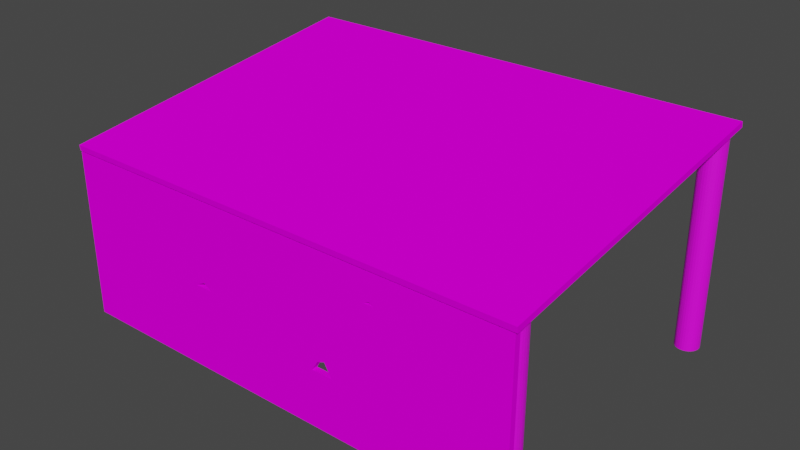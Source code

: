 # Source: tent.blend  (saved by Blender 3.5.10; exported with 4.5.12 LTS)
import bpy
from mathutils import Matrix  # noqa: F401  (used for matrix-valued properties, if any)

bpy.ops.wm.read_factory_settings(use_empty=True)
scene = bpy.context.scene
scene.name = 'Scene'

# ---- collections
col_collection = bpy.data.collections.new('Collection'); scene.collection.children.link(col_collection)

# ---- images (referenced by path relative to the original .blend; pixels are not part of the script)
import os
ASSET_DIR = os.environ.get("B2B_ASSET_DIR", "")  # directory of the original .blend (textures are referenced by path, not embedded)
HERE = os.path.dirname(os.path.abspath(__file__))  # packed textures are extracted next to this script under _unpacked/

def load_image(name, relpath, width, height, colorspace="sRGB"):
    """Load a texture the original file referenced (path relative to the .blend, or extracted next to this script)."""
    p = next((c for c in (os.path.join(HERE, relpath), os.path.join(ASSET_DIR, relpath)) if relpath and os.path.exists(c)), "")
    if p:
        img = bpy.data.images.load(p, check_existing=True)
        img.name = name
    else:  # same state as the original file: an image datablock whose file is absent (Cycles renders it pink)
        img = bpy.data.images.new(name, width, height)
        img.source = "FILE"
        img.filepath = "//" + (relpath or name)
    img.colorspace_settings.name = colorspace
    return img
img_tent_log_texture_jpg = load_image('tent_log_texture.jpg', 'tent_log_texture.jpg', 1024, 1024, 'sRGB')
img_tent_wall_texture_jpg = load_image('tent_wall_texture.jpg', 'tent_wall_texture.jpg', 1024, 1024, 'sRGB')
img_roof_tent_texture_jpg = load_image('roof_tent_texture.jpg', 'roof_tent_texture.jpg', 1024, 1024, 'sRGB')

# ---- materials (node trees are filled in below, after node groups)
mat_material_003 = bpy.data.materials.new('Material.003')
mat_material_003.use_transparent_shadow = False
mat_material_001 = bpy.data.materials.new('Material.001')
mat_material_001.use_transparent_shadow = False
mat_material_002 = bpy.data.materials.new('Material.002')
mat_material_002.use_transparent_shadow = False

# ---- material node trees
mat_material_003.use_nodes = True; mat_material_003.node_tree.nodes.clear()
_N = mat_material_003.node_tree.nodes; _L = mat_material_003.node_tree.links
n0 = _N.new('ShaderNodeBsdfPrincipled'); n0.name = 'Principled BSDF'; n0.location = (10, 300)
n0.distribution = 'GGX'
n0.subsurface_method = 'RANDOM_WALK_SKIN'
n0.inputs[3].default_value = 1.45
n0.inputs[27].default_value = (0.0, 0.0, 0.0, 1.0)
n0.inputs[28].default_value = 1.0
n1 = _N.new('ShaderNodeOutputMaterial'); n1.name = 'Material Output'; n1.location = (300, 300)
n2 = _N.new('ShaderNodeTexImage'); n2.name = 'Image Texture'; n2.location = (-324, 221)
n2.image = img_tent_log_texture_jpg
_L.new(n0.outputs[0], n1.inputs[0])
_L.new(n2.outputs[0], n0.inputs[0])
n1.is_active_output = True
mat_material_001.use_nodes = True; mat_material_001.node_tree.nodes.clear()
_N = mat_material_001.node_tree.nodes; _L = mat_material_001.node_tree.links
n0 = _N.new('ShaderNodeBsdfPrincipled'); n0.name = 'Principled BSDF'; n0.location = (10, 300)
n0.distribution = 'GGX'
n0.subsurface_method = 'RANDOM_WALK_SKIN'
n0.inputs[2].default_value = 1.0
n0.inputs[3].default_value = 1.45
n0.inputs[13].default_value = 0.0
n0.inputs[27].default_value = (0.0, 0.0, 0.0, 1.0)
n0.inputs[28].default_value = 1.0
n1 = _N.new('ShaderNodeOutputMaterial'); n1.name = 'Material Output'; n1.location = (300, 300)
n2 = _N.new('ShaderNodeTexImage'); n2.name = 'Image Texture'; n2.location = (-317, 210)
n2.image = img_tent_wall_texture_jpg
_L.new(n0.outputs[0], n1.inputs[0])
_L.new(n2.outputs[0], n0.inputs[0])
n1.is_active_output = True
mat_material_002.use_nodes = True; mat_material_002.node_tree.nodes.clear()
_N = mat_material_002.node_tree.nodes; _L = mat_material_002.node_tree.links
n0 = _N.new('ShaderNodeBsdfPrincipled'); n0.name = 'Principled BSDF'; n0.location = (10, 300)
n0.distribution = 'GGX'
n0.subsurface_method = 'RANDOM_WALK_SKIN'
n0.inputs[2].default_value = 1.0
n0.inputs[3].default_value = 1.45
n0.inputs[13].default_value = 0.0
n0.inputs[27].default_value = (0.0, 0.0, 0.0, 1.0)
n0.inputs[28].default_value = 1.0
n1 = _N.new('ShaderNodeOutputMaterial'); n1.name = 'Material Output'; n1.location = (300, 300)
n2 = _N.new('ShaderNodeTexImage'); n2.name = 'Image Texture'; n2.location = (-321, 208)
n2.image = img_roof_tent_texture_jpg
_L.new(n0.outputs[0], n1.inputs[0])
_L.new(n2.outputs[0], n0.inputs[0])
n1.is_active_output = True

# ---- world
world_world = bpy.data.worlds.new('World'); scene.world = world_world
world_world.use_nodes = True; world_world.node_tree.nodes.clear()
_N = world_world.node_tree.nodes; _L = world_world.node_tree.links
n0 = _N.new('ShaderNodeOutputWorld'); n0.name = 'World Output'; n0.location = (300, 300)
n1 = _N.new('ShaderNodeBackground'); n1.name = 'Background'; n1.location = (10, 300)
n1.inputs[0].default_value = (0.05088, 0.05088, 0.05088, 1.0)
_L.new(n1.outputs[0], n0.inputs[0])
n0.is_active_output = True
world_world.color = (0.05088, 0.05088, 0.05088)
world_world.use_sun_shadow = False
world_world.sun_shadow_jitter_overblur = 0.0

# ---- meshes
me_cylinder = bpy.data.meshes.new('Cylinder')
me_cylinder.from_pydata([(18.69, 13.7, 0.001991), (18.69, 13.7, 2.412), (18.49, 13.68, 0.001991), (18.49, 13.68, 2.412), (18.31, 13.63, 0.001991), (18.31, 13.63, 2.412), (18.13, 13.53, 0.001991), (18.13, 13.53, 2.412), (17.98, 13.41, 0.001991), (17.98, 13.41, 2.412), (17.86, 13.26, 0.001991), (17.86, 13.26, 2.412), (17.77, 13.09, 0.001991), (17.77, 13.09, 2.412), (17.71, 12.9, 0.001991), (17.71, 12.9, 2.412), (17.69, 12.7, 0.001991), (17.69, 12.7, 2.412), (17.71, 12.51, 0.001991), (17.71, 12.51, 2.412), (17.77, 12.32, 0.001991), (17.77, 12.32, 2.412), (17.86, 12.15, 0.001991), (17.86, 12.15, 2.412), (17.98, 12.0, 0.001991), (17.98, 12.0, 2.412), (18.13, 11.87, 0.001991), (18.13, 11.87, 2.412), (18.31, 11.78, 0.001991), (18.31, 11.78, 2.412), (18.49, 11.72, 0.001991), (18.49, 11.72, 2.412), (18.69, 11.7, 0.001991), (18.69, 11.7, 2.412), (18.88, 11.72, 0.001991), (18.88, 11.72, 2.412), (19.07, 11.78, 0.001991), (19.07, 11.78, 2.412), (19.24, 11.87, 0.001991), (19.24, 11.87, 2.412), (19.4, 12.0, 0.001991), (19.4, 12.0, 2.412), (19.52, 12.15, 0.001991), (19.52, 12.15, 2.412), (19.61, 12.32, 0.001991), (19.61, 12.32, 2.412), (19.67, 12.51, 0.001991), (19.67, 12.51, 2.412), (19.69, 12.7, 0.001991), (19.69, 12.7, 2.412), (19.67, 12.9, 0.001991), (19.67, 12.9, 2.412), (19.61, 13.09, 0.001991), (19.61, 13.09, 2.412), (19.52, 13.26, 0.001991), (19.52, 13.26, 2.412), (19.4, 13.41, 0.001991), (19.4, 13.41, 2.412), (19.24, 13.53, 0.001991), (19.24, 13.53, 2.412), (19.07, 13.63, 0.001991), (19.07, 13.63, 2.412), (18.88, 13.68, 0.001991), (18.88, 13.68, 2.412), (-18.69, 13.7, 0.001991), (-18.69, 13.7, 2.412), (-18.49, 13.68, 0.001991), (-18.49, 13.68, 2.412), (-18.31, 13.63, 0.001991), (-18.31, 13.63, 2.412), (-18.13, 13.53, 0.001991), (-18.13, 13.53, 2.412), (-17.98, 13.41, 0.001991), (-17.98, 13.41, 2.412), (-17.86, 13.26, 0.001991), (-17.86, 13.26, 2.412), (-17.77, 13.09, 0.001991), (-17.77, 13.09, 2.412), (-17.71, 12.9, 0.001991), (-17.71, 12.9, 2.412), (-17.69, 12.7, 0.001991), (-17.69, 12.7, 2.412), (-17.71, 12.51, 0.001991), (-17.71, 12.51, 2.412), (-17.77, 12.32, 0.001991), (-17.77, 12.32, 2.412), (-17.86, 12.15, 0.001991), (-17.86, 12.15, 2.412), (-17.98, 12.0, 0.001991), (-17.98, 12.0, 2.412), (-18.13, 11.87, 0.001991), (-18.13, 11.87, 2.412), (-18.31, 11.78, 0.001991), (-18.31, 11.78, 2.412), (-18.49, 11.72, 0.001991), (-18.49, 11.72, 2.412), (-18.69, 11.7, 0.001991), (-18.69, 11.7, 2.412), (-18.88, 11.72, 0.001991), (-18.88, 11.72, 2.412), (-19.07, 11.78, 0.001991), (-19.07, 11.78, 2.412), (-19.24, 11.87, 0.001991), (-19.24, 11.87, 2.412), (-19.4, 12.0, 0.001991), (-19.4, 12.0, 2.412), (-19.52, 12.15, 0.001991), (-19.52, 12.15, 2.412), (-19.61, 12.32, 0.001991), (-19.61, 12.32, 2.412), (-19.67, 12.51, 0.001991), (-19.67, 12.51, 2.412), (-19.69, 12.7, 0.001991), (-19.69, 12.7, 2.412), (-19.67, 12.9, 0.001991), (-19.67, 12.9, 2.412), (-19.61, 13.09, 0.001991), (-19.61, 13.09, 2.412), (-19.52, 13.26, 0.001991), (-19.52, 13.26, 2.412), (-19.4, 13.41, 0.001991), (-19.4, 13.41, 2.412), (-19.24, 13.53, 0.001991), (-19.24, 13.53, 2.412), (-19.07, 13.63, 0.001991), (-19.07, 13.63, 2.412), (-18.88, 13.68, 0.001991), (-18.88, 13.68, 2.412)], [], [(0, 2, 3, 1), (2, 4, 5, 3), (4, 6, 7, 5), (6, 8, 9, 7), (8, 10, 11, 9), (10, 12, 13, 11), (12, 14, 15, 13), (14, 16, 17, 15), (16, 18, 19, 17), (18, 20, 21, 19), (20, 22, 23, 21), (22, 24, 25, 23), (24, 26, 27, 25), (26, 28, 29, 27), (28, 30, 31, 29), (30, 32, 33, 31), (32, 34, 35, 33), (34, 36, 37, 35), (36, 38, 39, 37), (38, 40, 41, 39), (40, 42, 43, 41), (42, 44, 45, 43), (44, 46, 47, 45), (46, 48, 49, 47), (48, 50, 51, 49), (50, 52, 53, 51), (52, 54, 55, 53), (54, 56, 57, 55), (56, 58, 59, 57), (58, 60, 61, 59), (3, 5, 7, 9, 11, 13, 15, 17, 19, 21, 23, 25, 27, 29, 31, 33, 1), (60, 62, 63, 61), (62, 0, 1, 63), (0, 62, 60, 58, 56, 54, 52, 50, 48, 46, 44, 42, 40, 38, 36, 34, 32), (1, 33, 35, 37, 39, 41, 43, 45, 47, 49, 51, 53, 55, 57, 59, 61, 63), (32, 30, 28, 26, 24, 22, 20, 18, 16, 14, 12, 10, 8, 6, 4, 2, 0), (64, 65, 67, 66), (66, 67, 69, 68), (68, 69, 71, 70), (70, 71, 73, 72), (72, 73, 75, 74), (74, 75, 77, 76), (76, 77, 79, 78), (78, 79, 81, 80), (80, 81, 83, 82), (82, 83, 85, 84), (84, 85, 87, 86), (86, 87, 89, 88), (88, 89, 91, 90), (90, 91, 93, 92), (92, 93, 95, 94), (94, 95, 97, 96), (96, 97, 99, 98), (98, 99, 101, 100), (100, 101, 103, 102), (102, 103, 105, 104), (104, 105, 107, 106), (106, 107, 109, 108), (108, 109, 111, 110), (110, 111, 113, 112), (112, 113, 115, 114), (114, 115, 117, 116), (116, 117, 119, 118), (118, 119, 121, 120), (120, 121, 123, 122), (122, 123, 125, 124), (67, 65, 97, 95, 93, 91, 89, 87, 85, 83, 81, 79, 77, 75, 73, 71, 69), (124, 125, 127, 126), (126, 127, 65, 64), (64, 96, 98, 100, 102, 104, 106, 108, 110, 112, 114, 116, 118, 120, 122, 124, 126), (65, 127, 125, 123, 121, 119, 117, 115, 113, 111, 109, 107, 105, 103, 101, 99, 97), (96, 64, 66, 68, 70, 72, 74, 76, 78, 80, 82, 84, 86, 88, 90, 92, 94)])
_uv = me_cylinder.uv_layers.new(name='UVMap')
_uv.uv.foreach_set('vector', [0.02182, 0.2265, 0.02182, 0.1874, 0.9239, 0.1874, 0.9239, 0.2265, 0.02182, 0.1874, 0.02182, 0.1491, 0.9239, 0.1491, 0.9239, 0.1874, 0.02182, 0.1491, 0.02182, 0.113, 0.9239, 0.113, 0.9239, 0.1491, 0.02182, 0.113, 0.02182, 0.08054, 0.9239, 0.08054, 0.9239, 0.113, 0.02182, 0.08054, 0.02182, 0.05292, 0.9239, 0.05292, 0.9239, 0.08054, 0.02182, 0.9715, 0.02182, 0.939, 0.9239, 0.939, 0.9239, 0.9715, 0.02182, 0.939, 0.02182, 0.903, 0.9239, 0.903, 0.9239, 0.939, 0.02182, 0.903, 0.02182, 0.8646, 0.9239, 0.8646, 0.9239, 0.903, 0.02182, 0.8646, 0.02182, 0.8256, 0.9239, 0.8256, 0.9239, 0.8646, 0.02182, 0.8256, 0.02182, 0.7873, 0.9239, 0.7873, 0.9239, 0.8256, 0.02182, 0.7873, 0.02182, 0.7512, 0.9239, 0.7512, 0.9239, 0.7873, 0.02182, 0.7512, 0.02182, 0.7187, 0.9239, 0.7187, 0.9239, 0.7512, 0.02182, 0.7187, 0.02182, 0.6911, 0.9239, 0.6911, 0.9239, 0.7187, 0.7691, 0.4801, 0.7875, 0.4801, 0.7875, 0.9603, 0.7691, 0.9603, 0.7875, 0.4801, 0.8092, 0.4801, 0.8092, 0.9603, 0.7875, 0.9603, 0.8092, 0.4801, 0.8332, 0.4801, 0.8332, 0.9603, 0.8092, 0.9603, 0.02182, 0.4107, 0.02182, 0.3724, 0.9239, 0.3724, 0.9239, 0.4107, 0.02182, 0.3724, 0.02182, 0.3333, 0.9239, 0.3333, 0.9239, 0.3724, 0.02182, 0.3333, 0.02182, 0.295, 0.9239, 0.295, 0.9239, 0.3333, 0.02182, 0.295, 0.02182, 0.2589, 0.9239, 0.2589, 0.9239, 0.295, 0.02182, 0.2589, 0.02182, 0.2265, 0.9239, 0.2265, 0.9239, 0.2589, 0.02182, 0.6911, 0.02182, 0.6635, 0.9239, 0.6635, 0.9239, 0.6911, 0.02182, 0.6635, 0.02182, 0.631, 0.9239, 0.631, 0.9239, 0.6635, 0.02182, 0.631, 0.02182, 0.5949, 0.9239, 0.5949, 0.9239, 0.631, 0.02182, 0.5949, 0.02182, 0.5566, 0.9239, 0.5566, 0.9239, 0.5949, 0.02182, 0.5566, 0.02182, 0.5176, 0.9239, 0.5176, 0.9239, 0.5566, 0.02182, 0.5176, 0.02182, 0.4793, 0.9239, 0.4793, 0.9239, 0.5176, 0.02182, 0.4793, 0.02182, 0.4432, 0.9239, 0.4432, 0.9239, 0.4793, 0.02182, 0.4432, 0.02182, 0.4107, 0.9239, 0.4107, 0.9239, 0.4432, 0.6979, 0.4801, 0.7195, 0.4801, 0.7195, 0.9603, 0.6979, 0.9603, 0.5392, 0.8748, 0.5143, 0.8634, 0.4914, 0.845, 0.4712, 0.8203, 0.4547, 0.7901, 0.4425, 0.7556, 0.4349, 0.7182, 0.4323, 0.6794, 0.4349, 0.6405, 0.4425, 0.6031, 0.4547, 0.5687, 0.4712, 0.5385, 0.4914, 0.5137, 0.5143, 0.4953, 0.5392, 0.484, 0.5651, 0.4801, 0.5651, 0.8786, 0.7195, 0.4801, 0.7436, 0.4801, 0.7436, 0.9603, 0.7195, 0.9603, 0.7436, 0.4801, 0.7691, 0.4801, 0.7691, 0.9603, 0.7436, 0.9603, 0.6979, 0.8786, 0.672, 0.8748, 0.6471, 0.8634, 0.6241, 0.845, 0.604, 0.8203, 0.5875, 0.7901, 0.5752, 0.7556, 0.5677, 0.7182, 0.5651, 0.6794, 0.5677, 0.6405, 0.5752, 0.6031, 0.5875, 0.5687, 0.604, 0.5385, 0.6241, 0.5137, 0.6471, 0.4953, 0.672, 0.484, 0.6979, 0.4801, 0.2996, 0.4801, 0.2996, 0.8786, 0.2737, 0.8748, 0.2488, 0.8634, 0.2258, 0.845, 0.2057, 0.8203, 0.1892, 0.7901, 0.1769, 0.7556, 0.1693, 0.7182, 0.1668, 0.6794, 0.1693, 0.6405, 0.1769, 0.6031, 0.1892, 0.5687, 0.2057, 0.5385, 0.2258, 0.5137, 0.2488, 0.4953, 0.2737, 0.484, 0.4323, 0.8786, 0.4064, 0.8748, 0.3815, 0.8634, 0.3586, 0.845, 0.3385, 0.8203, 0.3219, 0.7901, 0.3097, 0.7556, 0.3021, 0.7182, 0.2996, 0.6794, 0.3021, 0.6405, 0.3097, 0.6031, 0.3219, 0.5687, 0.3385, 0.5385, 0.3586, 0.5137, 0.3815, 0.4953, 0.4064, 0.484, 0.4323, 0.4801, 0.02182, 0.2265, 0.9239, 0.2265, 0.9239, 0.1874, 0.02182, 0.1874, 0.02182, 0.1874, 0.9239, 0.1874, 0.9239, 0.1491, 0.02182, 0.1491, 0.02182, 0.1491, 0.9239, 0.1491, 0.9239, 0.113, 0.02182, 0.113, 0.02182, 0.113, 0.9239, 0.113, 0.9239, 0.08054, 0.02182, 0.08054, 0.02182, 0.08054, 0.9239, 0.08054, 0.9239, 0.05292, 0.02182, 0.05292, 0.02182, 0.9715, 0.9239, 0.9715, 0.9239, 0.939, 0.02182, 0.939, 0.02182, 0.939, 0.9239, 0.939, 0.9239, 0.903, 0.02182, 0.903, 0.02182, 0.903, 0.9239, 0.903, 0.9239, 0.8646, 0.02182, 0.8646, 0.02182, 0.8646, 0.9239, 0.8646, 0.9239, 0.8256, 0.02182, 0.8256, 0.02182, 0.8256, 0.9239, 0.8256, 0.9239, 0.7873, 0.02182, 0.7873, 0.02182, 0.7873, 0.9239, 0.7873, 0.9239, 0.7512, 0.02182, 0.7512, 0.02182, 0.7512, 0.9239, 0.7512, 0.9239, 0.7187, 0.02182, 0.7187, 0.02182, 0.7187, 0.9239, 0.7187, 0.9239, 0.6911, 0.02182, 0.6911, 0.7691, 0.4801, 0.7691, 0.9603, 0.7875, 0.9603, 0.7875, 0.4801, 0.7875, 0.4801, 0.7875, 0.9603, 0.8092, 0.9603, 0.8092, 0.4801, 0.8092, 0.4801, 0.8092, 0.9603, 0.8332, 0.9603, 0.8332, 0.4801, 0.02182, 0.4107, 0.9239, 0.4107, 0.9239, 0.3724, 0.02182, 0.3724, 0.02182, 0.3724, 0.9239, 0.3724, 0.9239, 0.3333, 0.02182, 0.3333, 0.02182, 0.3333, 0.9239, 0.3333, 0.9239, 0.295, 0.02182, 0.295, 0.02182, 0.295, 0.9239, 0.295, 0.9239, 0.2589, 0.02182, 0.2589, 0.02182, 0.2589, 0.9239, 0.2589, 0.9239, 0.2265, 0.02182, 0.2265, 0.02182, 0.6911, 0.9239, 0.6911, 0.9239, 0.6635, 0.02182, 0.6635, 0.02182, 0.6635, 0.9239, 0.6635, 0.9239, 0.631, 0.02182, 0.631, 0.02182, 0.631, 0.9239, 0.631, 0.9239, 0.5949, 0.02182, 0.5949, 0.02182, 0.5949, 0.9239, 0.5949, 0.9239, 0.5566, 0.02182, 0.5566, 0.02182, 0.5566, 0.9239, 0.5566, 0.9239, 0.5176, 0.02182, 0.5176, 0.02182, 0.5176, 0.9239, 0.5176, 0.9239, 0.4793, 0.02182, 0.4793, 0.02182, 0.4793, 0.9239, 0.4793, 0.9239, 0.4432, 0.02182, 0.4432, 0.02182, 0.4432, 0.9239, 0.4432, 0.9239, 0.4107, 0.02182, 0.4107, 0.6979, 0.4801, 0.6979, 0.9603, 0.7195, 0.9603, 0.7195, 0.4801, 0.5392, 0.8748, 0.5651, 0.8786, 0.5651, 0.4801, 0.5392, 0.484, 0.5143, 0.4953, 0.4914, 0.5137, 0.4712, 0.5385, 0.4547, 0.5687, 0.4425, 0.6031, 0.4349, 0.6405, 0.4323, 0.6794, 0.4349, 0.7182, 0.4425, 0.7556, 0.4547, 0.7901, 0.4712, 0.8203, 0.4914, 0.845, 0.5143, 0.8634, 0.7195, 0.4801, 0.7195, 0.9603, 0.7436, 0.9603, 0.7436, 0.4801, 0.7436, 0.4801, 0.7436, 0.9603, 0.7691, 0.9603, 0.7691, 0.4801, 0.6979, 0.8786, 0.6979, 0.4801, 0.672, 0.484, 0.6471, 0.4953, 0.6241, 0.5137, 0.604, 0.5385, 0.5875, 0.5687, 0.5752, 0.6031, 0.5677, 0.6405, 0.5651, 0.6794, 0.5677, 0.7182, 0.5752, 0.7556, 0.5875, 0.7901, 0.604, 0.8203, 0.6241, 0.845, 0.6471, 0.8634, 0.672, 0.8748, 0.2996, 0.4801, 0.2737, 0.484, 0.2488, 0.4953, 0.2258, 0.5137, 0.2057, 0.5385, 0.1892, 0.5687, 0.1769, 0.6031, 0.1693, 0.6405, 0.1668, 0.6794, 0.1693, 0.7182, 0.1769, 0.7556, 0.1892, 0.7901, 0.2057, 0.8203, 0.2258, 0.845, 0.2488, 0.8634, 0.2737, 0.8748, 0.2996, 0.8786, 0.4323, 0.8786, 0.4323, 0.4801, 0.4064, 0.484, 0.3815, 0.4953, 0.3586, 0.5137, 0.3385, 0.5385, 0.3219, 0.5687, 0.3097, 0.6031, 0.3021, 0.6405, 0.2996, 0.6794, 0.3021, 0.7182, 0.3097, 0.7556, 0.3219, 0.7901, 0.3385, 0.8203, 0.3586, 0.845, 0.3815, 0.8634, 0.4064, 0.8748])
me_cylinder.materials.append(mat_material_003)
me_cylinder.update()
me_cube_001 = bpy.data.meshes.new('Cube.001')
me_cube_001.from_pydata([(-1.0, -1.0, -1.0), (-1.0, -1.0, 1.0), (-1.0, 1.0, -1.0), (-1.0, 1.0, 1.0), (1.0, -1.0, -1.0), (1.0, -1.0, 1.0), (1.0, 1.0, -1.0), (1.0, 1.0, 1.0), (-1.0, -1.0, 1.0), (-1.0, -1.0, 3.0), (-1.0, 1.0, 1.0), (-1.0, 1.0, 3.0), (1.0, -1.0, 1.0), (1.0, -1.0, 3.0), (1.0, 1.0, 1.0), (1.0, 1.0, 3.0), (-1.0, -1.0, 3.0), (-1.0, -1.0, 5.0), (-1.0, 1.0, 3.0), (-1.0, 1.0, 5.0), (1.0, -1.0, 3.0), (1.0, -1.0, 5.0), (1.0, 1.0, 3.0), (1.0, 1.0, 5.0), (-1.0, -1.0, 5.0), (-1.0, -1.0, 7.0), (-1.0, 1.0, 5.0), (-1.0, 1.0, 7.0), (1.0, -1.0, 5.0), (1.0, -1.0, 7.0), (1.0, 1.0, 5.0), (1.0, 1.0, 7.0), (-1.0, -1.0, 7.0), (-1.0, -1.0, 9.0), (-1.0, 1.0, 7.0), (-1.0, 1.0, 9.0), (1.0, -1.0, 7.0), (1.0, -1.0, 9.0), (1.0, 1.0, 7.0), (1.0, 1.0, 9.0), (-1.0, -1.0, 9.0), (-1.0, -1.0, 11.0), (-1.0, 1.0, 9.0), (-1.0, 1.0, 11.0), (1.0, -1.0, 9.0), (1.0, -1.0, 11.0), (1.0, 1.0, 9.0), (1.0, 1.0, 11.0), (0.474, 1.0, 9.0), (0.474, 1.0, 11.0), (0.474, -1.0, 9.0), (0.474, -1.0, 11.0), (0.4302, 1.0, 9.0), (0.4302, -1.0, 11.0), (0.4302, 1.0, 11.0), (0.4302, -1.0, 9.0), (0.4521, 1.0, 11.0), (0.4521, -1.0, 9.188), (0.4521, 1.0, 9.188), (0.4521, -1.0, 11.0), (-0.3061, 1.0, 5.0), (-0.386, 1.0, 5.0), (-0.386, 1.0, 7.0), (-0.3061, 1.0, 7.0), (-0.386, -1.0, 5.0), (-0.3061, -1.0, 5.0), (-0.3061, -1.0, 7.0), (-0.386, -1.0, 7.0), (-0.3395, 1.0, 5.388), (-0.3395, 1.0, 7.0), (-0.3395, -1.0, 5.388), (-0.3395, -1.0, 7.0), (0.2811, 1.0, 3.0), (0.2172, 1.0, 3.707), (0.192, 1.0, 3.0), (0.192, 1.0, 5.0), (0.2366, 1.0, 5.0), (0.2811, 1.0, 5.0), (0.192, -1.0, 3.0), (0.2172, -1.0, 3.707), (0.2811, -1.0, 3.0), (0.2811, -1.0, 5.0), (0.2366, -1.0, 5.0), (0.192, -1.0, 5.0), (0.2491, 1.0, 3.919), (0.2588, 1.0, 5.0), (0.2491, -1.0, 3.919), (0.2588, -1.0, 5.0)], [], [(0, 1, 3, 2), (2, 3, 7, 6), (6, 7, 5, 4), (4, 5, 1, 0), (2, 6, 4, 0), (7, 3, 1, 5), (8, 9, 11, 10), (10, 11, 15, 14), (14, 15, 13, 12), (12, 13, 9, 8), (10, 14, 12, 8), (15, 11, 9, 13), (16, 17, 19, 18), (72, 77, 23, 22), (22, 23, 21, 20), (78, 83, 17, 16), (72, 22, 20, 80), (75, 19, 17, 83), (24, 25, 27, 26), (60, 63, 31, 30), (30, 31, 29, 28), (64, 67, 25, 24), (60, 30, 28, 65), (62, 27, 25, 67), (32, 33, 35, 34), (34, 35, 39, 38), (38, 39, 37, 36), (36, 37, 33, 32), (34, 38, 36, 32), (39, 35, 33, 37), (40, 41, 43, 42), (48, 49, 47, 46), (46, 47, 45, 44), (55, 53, 41, 40), (48, 46, 44, 50), (54, 43, 41, 53), (47, 49, 51, 45), (58, 48, 50, 57), (44, 45, 51, 50), (58, 56, 49, 48), (42, 43, 54, 52), (42, 52, 55, 40), (56, 54, 53, 59), (57, 59, 53, 55), (50, 51, 59, 57), (49, 56, 59, 51), (52, 54, 56, 58), (52, 58, 57, 55), (31, 63, 66, 29), (69, 62, 67, 71), (26, 61, 64, 24), (68, 60, 65, 70), (28, 29, 66, 65), (70, 71, 67, 64), (26, 27, 62, 61), (68, 69, 63, 60), (61, 62, 69, 68), (65, 66, 71, 70), (61, 68, 70, 64), (63, 69, 71, 66), (23, 77, 81, 21), (85, 76, 82, 87), (76, 75, 83, 82), (18, 74, 78, 16), (74, 73, 79, 78), (84, 72, 80, 86), (20, 21, 81, 80), (86, 87, 82, 79), (79, 82, 83, 78), (18, 19, 75, 74), (74, 75, 76, 73), (84, 85, 77, 72), (73, 76, 85, 84), (80, 81, 87, 86), (73, 84, 86, 79), (77, 85, 87, 81)])
_uv = me_cube_001.uv_layers.new(name='UVMap')
_uv.uv.foreach_set('vector', [0.1126, 0.4, 0.1126, 0.6, 0.0, 0.6, 6.555e-09, 0.4, 0.999, 0.00493, 0.999, 0.2049, 0.003632, 0.2049, 0.003632, 0.00493, 0.2251, 0.4, 0.2251, 0.2, 0.3377, 0.2, 0.3377, 0.4, 0.2251, 0.2, 0.2251, 0.0, 0.3377, 2.622e-08, 0.3377, 0.2, 0.1126, 3.114e-08, 0.2251, 0.0, 0.2251, 0.2, 0.1126, 0.2, 0.4502, 0.6, 0.4502, 0.4, 0.5628, 0.4, 0.5628, 0.6, 0.4502, 1.967e-08, 0.4502, 0.2, 0.3377, 0.2, 0.3377, 0.0, 0.9891, 0.2, 0.9891, 0.4, 0.0, 0.4, 1.311e-08, 0.2, 0.3377, 0.6, 0.3377, 0.4, 0.4502, 0.4, 0.4502, 0.6, 0.4502, 0.4, 0.4502, 0.2, 0.5628, 0.2, 0.5628, 0.4, 0.4502, 0.2, 0.4502, 1.311e-08, 0.5628, 0.0, 0.5628, 0.2, 0.6754, 0.8, 0.5628, 0.8, 0.5628, 0.6, 0.6754, 0.6, 0.2251, 0.4, 0.2251, 0.6, 0.1126, 0.6, 0.1126, 0.4, 0.9832, 0.3673, 0.9832, 0.5673, 0.9427, 0.5673, 0.9427, 0.3673, 0.5628, 0.2, 0.5628, 0.0, 0.6754, 0.0, 0.6754, 0.2, 0.855, 0.8, 0.855, 0.6, 0.9221, 0.6, 0.9221, 0.8, 0.9423, 0.2, 0.9019, 0.2, 0.9019, 9.177e-08, 0.9423, 6.555e-08, 0.855, 0.8, 0.7879, 0.8, 0.7879, 0.6, 0.855, 0.6, 0.7879, 0.2, 0.7879, 0.4, 0.6754, 0.4, 0.6754, 0.2, 0.9848, 0.5361, 0.9848, 0.6921, 0.01833, 0.6921, 0.01833, 0.5361, 0.6754, 0.6, 0.6754, 0.4, 0.7879, 0.4, 0.7879, 0.6, 0.9221, 0.6, 0.9221, 0.4, 0.9566, 0.4, 0.9566, 0.6, 0.8614, 0.2, 0.7879, 0.2, 0.7879, 4.589e-08, 0.8614, 1.311e-08, 0.9769, 0.2, 0.9423, 0.2, 0.9423, 1.114e-07, 0.9769, 6.555e-08, 0.7879, 0.6, 0.7879, 0.8, 0.6754, 0.8, 0.6754, 0.6, 0.9853, 0.8017, 0.9853, 0.9659, 0.03685, 0.9659, 0.03685, 0.8017, 0.3377, 0.4, 0.3377, 0.2, 0.4502, 0.2, 0.4502, 0.4, 0.1126, 0.4, 0.1126, 0.2, 0.2251, 0.2, 0.2251, 0.4, 0.0, 0.2, 5.244e-08, 1.049e-07, 0.1126, 0.0, 0.1126, 0.2, 0.5628, 0.2, 0.6754, 0.2, 0.6754, 0.4, 0.5628, 0.4, 0.6754, 0.4, 0.6754, 0.6, 0.5628, 0.6, 0.5628, 0.4, 0.3858, 0.9873, 0.3858, 0.7873, 0.4154, 0.7873, 0.4154, 0.9873, 0.4502, 0.8, 0.4502, 0.6, 0.5628, 0.6, 0.5628, 0.8, 0.2572, 0.8, 0.2572, 0.6, 0.3377, 0.6, 0.3377, 0.8, 0.002462, 0.6, 0.03207, 0.6, 0.03207, 0.8, 0.002462, 0.8, 0.3377, 0.743, 0.3377, 0.6, 0.4502, 0.6, 0.4502, 0.743, 0.9566, 0.6, 0.9862, 0.6, 0.9862, 0.8, 0.9566, 0.8, 0.9875, 0.2, 0.9982, 0.2, 0.9982, 0.4, 0.9875, 0.4, 0.9477, 0.6573, 0.9477, 0.4573, 0.9773, 0.4573, 0.9773, 0.6573, 0.5616, 0.9812, 0.5616, 0.8, 0.5628, 0.8, 0.5628, 1.0, 0.05601, 0.7981, 0.05601, 0.9655, 0.9401, 0.9655, 0.9401, 0.7981, 0.1446, 0.743, 0.1446, 0.6, 0.2572, 0.6, 0.2572, 0.743, 0.5658, 0.8, 0.5671, 0.8, 0.5671, 1.0, 0.5658, 1.0, 0.9767, 0.921, 0.9767, 0.7398, 0.9779, 0.7398, 0.9779, 0.9398, 0.9427, 0.7037, 0.9427, 0.9037, 0.9415, 0.9037, 0.9415, 0.7225, 0.5646, 0.8, 0.5658, 0.8, 0.5658, 1.0, 0.5646, 1.0, 0.5388, 0.7747, 0.5388, 0.9747, 0.5376, 0.9747, 0.5376, 0.7935, 0.9862, 0.6, 0.9969, 0.6, 0.9969, 0.8, 0.9862, 0.8, 0.1446, 0.8736, 0.1446, 0.743, 0.2572, 0.743, 0.2572, 0.8736, 0.9969, 0.6, 0.9995, 0.6, 0.9995, 0.8, 0.9969, 0.8, 0.9875, 0.4, 0.9529, 0.4, 0.9529, 0.2, 0.9875, 0.2, 0.9566, 0.8, 0.9786, 0.8, 0.9786, 1.0, 0.9566, 1.0, 0.7879, 0.4, 0.7879, 0.2, 0.8614, 0.2, 0.8614, 0.4, 0.4381, 0.8449, 0.4381, 0.6837, 0.4408, 0.6837, 0.4408, 0.8837, 0.01587, 0.6935, 0.01587, 0.5255, 0.9972, 0.5255, 0.9972, 0.6935, 0.02474, 0.6393, 0.02474, 0.5242, 0.09149, 0.5242, 0.09149, 0.6781, 0.9273, 0.503, 0.9273, 0.703, 0.9246, 0.703, 0.9246, 0.5418, 0.002462, 0.6241, 0.002462, 0.8241, 0.0005816, 0.8241, 0.0005816, 0.6629, 0.9989, 0.2, 0.9769, 0.2, 0.9769, 1.311e-08, 0.9989, 1.311e-08, 0.9861, 0.8, 0.988, 0.8, 0.988, 1.0, 0.9861, 1.0, 0.3781, 0.743, 0.4186, 0.743, 0.4186, 0.943, 0.3781, 0.943, 0.7879, 0.8, 0.7892, 0.8, 0.7892, 1.0, 0.7879, 1.0, 0.9786, 0.8, 0.9811, 0.8, 0.9811, 1.0, 0.9786, 1.0, 0.855, 0.6, 0.7879, 0.6, 0.7879, 0.4, 0.855, 0.4, 0.9529, 0.4, 0.9131, 0.4, 0.9131, 0.2, 0.9529, 0.2, 0.8614, 0.2, 0.9131, 0.2, 0.9131, 0.4, 0.8614, 0.4, 0.3377, 0.943, 0.3377, 0.743, 0.3781, 0.743, 0.3781, 0.943, 0.4528, 0.8444, 0.4532, 0.7363, 0.4545, 0.7363, 0.4545, 0.8657, 0.9825, 0.7783, 0.9836, 0.9076, 0.9811, 0.9076, 0.9811, 0.7076, 0.03021, 0.3679, 0.03021, 0.5679, 0.9833, 0.5679, 0.9833, 0.3679, 0.9251, 0.3665, 0.9251, 0.5665, 0.9226, 0.5665, 0.9237, 0.4371, 0.9012, 0.4578, 0.9007, 0.5659, 0.8994, 0.5659, 0.8994, 0.3659, 0.9177, 0.4367, 0.9177, 0.5661, 0.9165, 0.5661, 0.9161, 0.458, 1.0, 0.2669, 1.0, 0.4669, 0.9987, 0.4669, 0.9982, 0.3588, 0.9862, 0.4, 0.9983, 0.4, 0.9983, 0.6, 0.9862, 0.6, 0.9983, 0.4, 0.9996, 0.4, 0.9996, 0.6, 0.9983, 0.6])
me_cube_001.materials.append(mat_material_001)
me_cube_001.update()
me_cylinder_001 = bpy.data.meshes.new('Cylinder.001')
me_cylinder_001.from_pydata([(18.69, 13.7, 0.001991), (18.69, 13.7, 2.907), (18.49, 13.68, 0.001991), (18.49, 13.68, 2.907), (18.31, 13.63, 0.001991), (18.31, 13.63, 2.907), (18.13, 13.53, 0.001991), (18.13, 13.53, 2.907), (17.98, 13.41, 0.001991), (17.98, 13.41, 2.907), (17.86, 13.26, 0.001991), (17.86, 13.26, 2.907), (17.77, 13.09, 0.001991), (17.77, 13.09, 2.907), (17.71, 12.9, 0.001991), (17.71, 12.9, 2.907), (17.69, 12.7, 0.001991), (17.69, 12.7, 2.907), (17.71, 12.51, 0.001991), (17.71, 12.51, 2.907), (17.77, 12.32, 0.001991), (17.77, 12.32, 2.907), (17.86, 12.15, 0.001991), (17.86, 12.15, 2.907), (17.98, 12.0, 0.001991), (17.98, 12.0, 2.907), (18.13, 11.87, 0.001991), (18.13, 11.87, 2.907), (18.31, 11.78, 0.001991), (18.31, 11.78, 2.907), (18.49, 11.72, 0.001991), (18.49, 11.72, 2.907), (18.69, 11.7, 0.001991), (18.69, 11.7, 2.907), (18.88, 11.72, 0.001991), (18.88, 11.72, 2.907), (19.07, 11.78, 0.001991), (19.07, 11.78, 2.907), (19.24, 11.87, 0.001991), (19.24, 11.87, 2.907), (19.4, 12.0, 0.001991), (19.4, 12.0, 2.907), (19.52, 12.15, 0.001991), (19.52, 12.15, 2.907), (19.61, 12.32, 0.001991), (19.61, 12.32, 2.907), (19.67, 12.51, 0.001991), (19.67, 12.51, 2.907), (19.69, 12.7, 0.001991), (19.69, 12.7, 2.907), (19.67, 12.9, 0.001991), (19.67, 12.9, 2.907), (19.61, 13.09, 0.001991), (19.61, 13.09, 2.907), (19.52, 13.26, 0.001991), (19.52, 13.26, 2.907), (19.4, 13.41, 0.001991), (19.4, 13.41, 2.907), (19.24, 13.53, 0.001991), (19.24, 13.53, 2.907), (19.07, 13.63, 0.001991), (19.07, 13.63, 2.907), (18.88, 13.68, 0.001991), (18.88, 13.68, 2.907), (-18.69, 13.7, 0.001991), (-18.69, 13.7, 2.907), (-18.49, 13.68, 0.001991), (-18.49, 13.68, 2.907), (-18.31, 13.63, 0.001991), (-18.31, 13.63, 2.907), (-18.13, 13.53, 0.001991), (-18.13, 13.53, 2.907), (-17.98, 13.41, 0.001991), (-17.98, 13.41, 2.907), (-17.86, 13.26, 0.001991), (-17.86, 13.26, 2.907), (-17.77, 13.09, 0.001991), (-17.77, 13.09, 2.907), (-17.71, 12.9, 0.001991), (-17.71, 12.9, 2.907), (-17.69, 12.7, 0.001991), (-17.69, 12.7, 2.907), (-17.71, 12.51, 0.001991), (-17.71, 12.51, 2.907), (-17.77, 12.32, 0.001991), (-17.77, 12.32, 2.907), (-17.86, 12.15, 0.001991), (-17.86, 12.15, 2.907), (-17.98, 12.0, 0.001991), (-17.98, 12.0, 2.907), (-18.13, 11.87, 0.001991), (-18.13, 11.87, 2.907), (-18.31, 11.78, 0.001991), (-18.31, 11.78, 2.907), (-18.49, 11.72, 0.001991), (-18.49, 11.72, 2.907), (-18.69, 11.7, 0.001991), (-18.69, 11.7, 2.907), (-18.88, 11.72, 0.001991), (-18.88, 11.72, 2.907), (-19.07, 11.78, 0.001991), (-19.07, 11.78, 2.907), (-19.24, 11.87, 0.001991), (-19.24, 11.87, 2.907), (-19.4, 12.0, 0.001991), (-19.4, 12.0, 2.907), (-19.52, 12.15, 0.001991), (-19.52, 12.15, 2.907), (-19.61, 12.32, 0.001991), (-19.61, 12.32, 2.907), (-19.67, 12.51, 0.001991), (-19.67, 12.51, 2.907), (-19.69, 12.7, 0.001991), (-19.69, 12.7, 2.907), (-19.67, 12.9, 0.001991), (-19.67, 12.9, 2.907), (-19.61, 13.09, 0.001991), (-19.61, 13.09, 2.907), (-19.52, 13.26, 0.001991), (-19.52, 13.26, 2.907), (-19.4, 13.41, 0.001991), (-19.4, 13.41, 2.907), (-19.24, 13.53, 0.001991), (-19.24, 13.53, 2.907), (-19.07, 13.63, 0.001991), (-19.07, 13.63, 2.907), (-18.88, 13.68, 0.001991), (-18.88, 13.68, 2.907)], [], [(0, 2, 3, 1), (2, 4, 5, 3), (4, 6, 7, 5), (6, 8, 9, 7), (8, 10, 11, 9), (10, 12, 13, 11), (12, 14, 15, 13), (14, 16, 17, 15), (16, 18, 19, 17), (18, 20, 21, 19), (20, 22, 23, 21), (22, 24, 25, 23), (24, 26, 27, 25), (26, 28, 29, 27), (28, 30, 31, 29), (30, 32, 33, 31), (32, 34, 35, 33), (34, 36, 37, 35), (36, 38, 39, 37), (38, 40, 41, 39), (40, 42, 43, 41), (42, 44, 45, 43), (44, 46, 47, 45), (46, 48, 49, 47), (48, 50, 51, 49), (50, 52, 53, 51), (52, 54, 55, 53), (54, 56, 57, 55), (56, 58, 59, 57), (58, 60, 61, 59), (3, 5, 7, 9, 11, 13, 15, 17, 19, 21, 23, 25, 27, 29, 31, 33, 1), (60, 62, 63, 61), (62, 0, 1, 63), (0, 62, 60, 58, 56, 54, 52, 50, 48, 46, 44, 42, 40, 38, 36, 34, 32), (1, 33, 35, 37, 39, 41, 43, 45, 47, 49, 51, 53, 55, 57, 59, 61, 63), (32, 30, 28, 26, 24, 22, 20, 18, 16, 14, 12, 10, 8, 6, 4, 2, 0), (64, 65, 67, 66), (66, 67, 69, 68), (68, 69, 71, 70), (70, 71, 73, 72), (72, 73, 75, 74), (74, 75, 77, 76), (76, 77, 79, 78), (78, 79, 81, 80), (80, 81, 83, 82), (82, 83, 85, 84), (84, 85, 87, 86), (86, 87, 89, 88), (88, 89, 91, 90), (90, 91, 93, 92), (92, 93, 95, 94), (94, 95, 97, 96), (96, 97, 99, 98), (98, 99, 101, 100), (100, 101, 103, 102), (102, 103, 105, 104), (104, 105, 107, 106), (106, 107, 109, 108), (108, 109, 111, 110), (110, 111, 113, 112), (112, 113, 115, 114), (114, 115, 117, 116), (116, 117, 119, 118), (118, 119, 121, 120), (120, 121, 123, 122), (122, 123, 125, 124), (67, 65, 97, 95, 93, 91, 89, 87, 85, 83, 81, 79, 77, 75, 73, 71, 69), (124, 125, 127, 126), (126, 127, 65, 64), (64, 96, 98, 100, 102, 104, 106, 108, 110, 112, 114, 116, 118, 120, 122, 124, 126), (65, 127, 125, 123, 121, 119, 117, 115, 113, 111, 109, 107, 105, 103, 101, 99, 97), (96, 64, 66, 68, 70, 72, 74, 76, 78, 80, 82, 84, 86, 88, 90, 92, 94)])
_uv = me_cylinder_001.uv_layers.new(name='UVMap')
_uv.uv.foreach_set('vector', [0.03484, 0.1343, 0.03484, 0.1024, 0.9759, 0.1024, 0.9759, 0.1343, 0.03484, 0.1024, 0.03484, 0.0724, 0.9759, 0.0724, 0.9759, 0.1024, 0.03484, 0.0724, 0.03484, 0.04537, 0.9759, 0.04537, 0.9759, 0.0724, 0.03484, 0.9788, 0.03484, 0.9559, 0.9759, 0.9559, 0.9759, 0.9788, 0.03484, 0.9559, 0.03484, 0.9288, 0.9759, 0.9288, 0.9759, 0.9559, 0.03484, 0.9288, 0.03484, 0.8988, 0.9759, 0.8988, 0.9759, 0.9288, 0.03484, 0.8988, 0.03484, 0.8669, 0.9759, 0.8669, 0.9759, 0.8988, 0.03484, 0.8669, 0.03484, 0.8344, 0.9759, 0.8344, 0.9759, 0.8669, 0.03484, 0.8344, 0.03484, 0.8025, 0.9759, 0.8025, 0.9759, 0.8344, 0.03484, 0.8025, 0.03484, 0.7725, 0.9759, 0.7725, 0.9759, 0.8025, 0.03484, 0.7725, 0.03484, 0.7455, 0.9759, 0.7455, 0.9759, 0.7725, 0.03484, 0.7455, 0.03484, 0.7225, 0.9759, 0.7225, 0.9759, 0.7455, 0.03484, 0.2462, 0.03484, 0.2232, 0.9759, 0.2232, 0.9759, 0.2462, 0.03484, 0.2232, 0.03484, 0.1962, 0.9759, 0.1962, 0.9759, 0.2232, 0.03484, 0.1962, 0.03484, 0.1662, 0.9759, 0.1662, 0.9759, 0.1962, 0.03484, 0.1662, 0.03484, 0.1343, 0.9759, 0.1343, 0.9759, 0.1662, 0.03484, 0.3677, 0.03484, 0.3352, 0.9759, 0.3352, 0.9759, 0.3677, 0.03484, 0.3352, 0.03484, 0.3033, 0.9759, 0.3033, 0.9759, 0.3352, 0.03484, 0.3033, 0.03484, 0.2733, 0.9759, 0.2733, 0.9759, 0.3033, 0.03484, 0.2733, 0.03484, 0.2462, 0.9759, 0.2462, 0.9759, 0.2733, 0.03484, 0.7225, 0.03484, 0.6955, 0.9759, 0.6955, 0.9759, 0.7225, 0.03484, 0.6955, 0.03484, 0.6654, 0.9759, 0.6654, 0.9759, 0.6955, 0.03484, 0.6654, 0.03484, 0.6336, 0.9759, 0.6336, 0.9759, 0.6654, 0.03484, 0.6336, 0.03484, 0.601, 0.9759, 0.601, 0.9759, 0.6336, 0.03484, 0.601, 0.03484, 0.5692, 0.9759, 0.5692, 0.9759, 0.601, 0.03484, 0.5692, 0.03484, 0.5391, 0.9759, 0.5391, 0.9759, 0.5692, 0.03484, 0.5391, 0.03484, 0.5121, 0.9759, 0.5121, 0.9759, 0.5391, 0.03484, 0.5121, 0.03484, 0.4891, 0.9759, 0.4891, 0.9759, 0.5121, 0.03484, 0.4891, 0.03484, 0.4621, 0.9759, 0.4621, 0.9759, 0.4891, 0.03484, 0.4621, 0.03484, 0.4321, 0.9759, 0.4321, 0.9759, 0.4621, 0.4984, 0.8678, 0.4689, 0.8577, 0.4417, 0.8413, 0.4179, 0.8192, 0.3984, 0.7923, 0.3838, 0.7615, 0.3749, 0.7282, 0.3718, 0.6936, 0.3749, 0.6589, 0.3838, 0.6256, 0.3984, 0.5949, 0.4179, 0.568, 0.4417, 0.5459, 0.4689, 0.5295, 0.4984, 0.5194, 0.5291, 0.5159, 0.5291, 0.8712, 0.03484, 0.4321, 0.03484, 0.4002, 0.9759, 0.4002, 0.9759, 0.4321, 0.03484, 0.4002, 0.03484, 0.3677, 0.9759, 0.3677, 0.9759, 0.4002, 0.6864, 0.8712, 0.6557, 0.8678, 0.6262, 0.8577, 0.599, 0.8413, 0.5752, 0.8192, 0.5556, 0.7923, 0.5411, 0.7615, 0.5321, 0.7282, 0.5291, 0.6936, 0.5321, 0.6589, 0.5411, 0.6256, 0.5556, 0.5949, 0.5752, 0.568, 0.599, 0.5459, 0.6262, 0.5295, 0.6557, 0.5194, 0.6864, 0.5159, 0.2146, 0.5159, 0.2146, 0.8712, 0.1839, 0.8678, 0.1544, 0.8577, 0.1272, 0.8413, 0.1033, 0.8192, 0.08379, 0.7923, 0.06925, 0.7615, 0.0603, 0.7282, 0.05728, 0.6936, 0.0603, 0.6589, 0.06925, 0.6256, 0.08379, 0.5949, 0.1033, 0.568, 0.1272, 0.5459, 0.1544, 0.5295, 0.1839, 0.5194, 0.3718, 0.8712, 0.3412, 0.8678, 0.3117, 0.8577, 0.2845, 0.8413, 0.2606, 0.8192, 0.2411, 0.7923, 0.2265, 0.7615, 0.2176, 0.7282, 0.2146, 0.6936, 0.2176, 0.6589, 0.2265, 0.6256, 0.2411, 0.5949, 0.2606, 0.568, 0.2845, 0.5459, 0.3117, 0.5295, 0.3412, 0.5194, 0.3718, 0.5159, 0.03484, 0.1343, 0.9759, 0.1343, 0.9759, 0.1024, 0.03484, 0.1024, 0.03484, 0.1024, 0.9759, 0.1024, 0.9759, 0.0724, 0.03484, 0.0724, 0.03484, 0.0724, 0.9759, 0.0724, 0.9759, 0.04537, 0.03484, 0.04537, 0.03484, 0.9788, 0.9759, 0.9788, 0.9759, 0.9559, 0.03484, 0.9559, 0.03484, 0.9559, 0.9759, 0.9559, 0.9759, 0.9288, 0.03484, 0.9288, 0.03484, 0.9288, 0.9759, 0.9288, 0.9759, 0.8988, 0.03484, 0.8988, 0.03484, 0.8988, 0.9759, 0.8988, 0.9759, 0.8669, 0.03484, 0.8669, 0.03484, 0.8669, 0.9759, 0.8669, 0.9759, 0.8344, 0.03484, 0.8344, 0.03484, 0.8344, 0.9759, 0.8344, 0.9759, 0.8025, 0.03484, 0.8025, 0.03484, 0.8025, 0.9759, 0.8025, 0.9759, 0.7725, 0.03484, 0.7725, 0.03484, 0.7725, 0.9759, 0.7725, 0.9759, 0.7455, 0.03484, 0.7455, 0.03484, 0.7455, 0.9759, 0.7455, 0.9759, 0.7225, 0.03484, 0.7225, 0.03484, 0.2462, 0.9759, 0.2462, 0.9759, 0.2232, 0.03484, 0.2232, 0.03484, 0.2232, 0.9759, 0.2232, 0.9759, 0.1962, 0.03484, 0.1962, 0.03484, 0.1962, 0.9759, 0.1962, 0.9759, 0.1662, 0.03484, 0.1662, 0.03484, 0.1662, 0.9759, 0.1662, 0.9759, 0.1343, 0.03484, 0.1343, 0.03484, 0.3677, 0.9759, 0.3677, 0.9759, 0.3352, 0.03484, 0.3352, 0.03484, 0.3352, 0.9759, 0.3352, 0.9759, 0.3033, 0.03484, 0.3033, 0.03484, 0.3033, 0.9759, 0.3033, 0.9759, 0.2733, 0.03484, 0.2733, 0.03484, 0.2733, 0.9759, 0.2733, 0.9759, 0.2462, 0.03484, 0.2462, 0.03484, 0.7225, 0.9759, 0.7225, 0.9759, 0.6955, 0.03484, 0.6955, 0.03484, 0.6955, 0.9759, 0.6955, 0.9759, 0.6654, 0.03484, 0.6654, 0.03484, 0.6654, 0.9759, 0.6654, 0.9759, 0.6336, 0.03484, 0.6336, 0.03484, 0.6336, 0.9759, 0.6336, 0.9759, 0.601, 0.03484, 0.601, 0.03484, 0.601, 0.9759, 0.601, 0.9759, 0.5692, 0.03484, 0.5692, 0.03484, 0.5692, 0.9759, 0.5692, 0.9759, 0.5391, 0.03484, 0.5391, 0.03484, 0.5391, 0.9759, 0.5391, 0.9759, 0.5121, 0.03484, 0.5121, 0.03484, 0.5121, 0.9759, 0.5121, 0.9759, 0.4891, 0.03484, 0.4891, 0.03484, 0.4891, 0.9759, 0.4891, 0.9759, 0.4621, 0.03484, 0.4621, 0.03484, 0.4621, 0.9759, 0.4621, 0.9759, 0.4321, 0.03484, 0.4321, 0.4984, 0.8678, 0.5291, 0.8712, 0.5291, 0.5159, 0.4984, 0.5194, 0.4689, 0.5295, 0.4417, 0.5459, 0.4179, 0.568, 0.3984, 0.5949, 0.3838, 0.6256, 0.3749, 0.6589, 0.3718, 0.6936, 0.3749, 0.7282, 0.3838, 0.7615, 0.3984, 0.7923, 0.4179, 0.8192, 0.4417, 0.8413, 0.4689, 0.8577, 0.03484, 0.4321, 0.9759, 0.4321, 0.9759, 0.4002, 0.03484, 0.4002, 0.03484, 0.4002, 0.9759, 0.4002, 0.9759, 0.3677, 0.03484, 0.3677, 0.6864, 0.8712, 0.6864, 0.5159, 0.6557, 0.5194, 0.6262, 0.5295, 0.599, 0.5459, 0.5752, 0.568, 0.5556, 0.5949, 0.5411, 0.6256, 0.5321, 0.6589, 0.5291, 0.6936, 0.5321, 0.7282, 0.5411, 0.7615, 0.5556, 0.7923, 0.5752, 0.8192, 0.599, 0.8413, 0.6262, 0.8577, 0.6557, 0.8678, 0.2146, 0.5159, 0.1839, 0.5194, 0.1544, 0.5295, 0.1272, 0.5459, 0.1033, 0.568, 0.08379, 0.5949, 0.06925, 0.6256, 0.0603, 0.6589, 0.05728, 0.6936, 0.0603, 0.7282, 0.06925, 0.7615, 0.08379, 0.7923, 0.1033, 0.8192, 0.1272, 0.8413, 0.1544, 0.8577, 0.1839, 0.8678, 0.2146, 0.8712, 0.3718, 0.8712, 0.3718, 0.5159, 0.3412, 0.5194, 0.3117, 0.5295, 0.2845, 0.5459, 0.2606, 0.568, 0.2411, 0.5949, 0.2265, 0.6256, 0.2176, 0.6589, 0.2146, 0.6936, 0.2176, 0.7282, 0.2265, 0.7615, 0.2411, 0.7923, 0.2606, 0.8192, 0.2845, 0.8413, 0.3117, 0.8577, 0.3412, 0.8678])
me_cylinder_001.materials.append(mat_material_003)
me_cylinder_001.update()
me_cube_002 = bpy.data.meshes.new('Cube.002')
me_cube_002.from_pydata([(-1.0, -1.0, -1.0), (-1.0, -1.0, 1.0), (-1.0, 1.0, -1.0), (-1.0, 1.0, 1.0), (1.0, -1.0, -1.0), (1.0, -1.0, 1.0), (1.0, 1.0, -1.0), (1.0, 1.0, 1.0), (-3.0, -1.0, -1.0), (-3.0, -1.0, 1.0), (-3.0, 1.0, -1.0), (-3.0, 1.0, 1.0), (-1.0, -1.0, -1.0), (-1.0, -1.0, 1.0), (-1.0, 1.0, -1.0), (-1.0, 1.0, 1.0), (-5.0, -1.0, -1.0), (-5.0, -1.0, 1.0), (-5.0, 1.0, -1.0), (-5.0, 1.0, 1.0), (-3.0, -1.0, -1.0), (-3.0, -1.0, 1.0), (-3.0, 1.0, -1.0), (-3.0, 1.0, 1.0), (-7.0, -1.0, -1.0), (-7.0, -1.0, 1.0), (-7.0, 1.0, -1.0), (-7.0, 1.0, 1.0), (-5.0, -1.0, -1.0), (-5.0, -1.0, 1.0), (-5.0, 1.0, -1.0), (-5.0, 1.0, 1.0), (-9.0, -1.0, -1.0), (-9.0, -1.0, 1.0), (-9.0, 1.0, -1.0), (-9.0, 1.0, 1.0), (-7.0, -1.0, -1.0), (-7.0, -1.0, 1.0), (-7.0, 1.0, -1.0), (-7.0, 1.0, 1.0), (-11.0, -1.0, -1.0), (-11.0, -1.0, 1.0), (-11.0, 1.0, -1.0), (-11.0, 1.0, 1.0), (-9.0, -1.0, -1.0), (-9.0, -1.0, 1.0), (-9.0, 1.0, -1.0), (-9.0, 1.0, 1.0), (-13.0, -1.0, -1.0), (-13.0, -1.0, 1.0), (-13.0, 1.0, -1.0), (-13.0, 1.0, 1.0), (-11.0, -1.0, -1.0), (-11.0, -1.0, 1.0), (-11.0, 1.0, -1.0), (-11.0, 1.0, 1.0), (-15.0, -1.0, -1.0), (-15.0, -1.0, 1.0), (-15.0, 1.0, -1.0), (-15.0, 1.0, 1.0), (-13.0, -1.0, -1.0), (-13.0, -1.0, 1.0), (-13.0, 1.0, -1.0), (-13.0, 1.0, 1.0), (-17.0, -1.0, -1.0), (-17.0, -1.0, 1.0), (-17.0, 1.0, -1.0), (-17.0, 1.0, 1.0), (-15.0, -1.0, -1.0), (-15.0, -1.0, 1.0), (-15.0, 1.0, -1.0), (-15.0, 1.0, 1.0)], [], [(0, 1, 3, 2), (2, 3, 7, 6), (6, 7, 5, 4), (4, 5, 1, 0), (2, 6, 4, 0), (7, 3, 1, 5), (8, 9, 11, 10), (10, 11, 15, 14), (14, 15, 13, 12), (12, 13, 9, 8), (10, 14, 12, 8), (15, 11, 9, 13), (16, 17, 19, 18), (18, 19, 23, 22), (22, 23, 21, 20), (20, 21, 17, 16), (18, 22, 20, 16), (23, 19, 17, 21), (24, 25, 27, 26), (26, 27, 31, 30), (30, 31, 29, 28), (28, 29, 25, 24), (26, 30, 28, 24), (31, 27, 25, 29), (32, 33, 35, 34), (34, 35, 39, 38), (38, 39, 37, 36), (36, 37, 33, 32), (34, 38, 36, 32), (39, 35, 33, 37), (40, 41, 43, 42), (42, 43, 47, 46), (46, 47, 45, 44), (44, 45, 41, 40), (42, 46, 44, 40), (47, 43, 41, 45), (48, 49, 51, 50), (50, 51, 55, 54), (54, 55, 53, 52), (52, 53, 49, 48), (50, 54, 52, 48), (55, 51, 49, 53), (56, 57, 59, 58), (58, 59, 63, 62), (62, 63, 61, 60), (60, 61, 57, 56), (58, 62, 60, 56), (63, 59, 57, 61), (64, 65, 67, 66), (66, 67, 71, 70), (70, 71, 69, 68), (68, 69, 65, 64), (66, 70, 68, 64), (71, 67, 65, 69)])
_uv = me_cube_002.uv_layers.new(name='UVMap')
_uv.uv.foreach_set('vector', [0.1111, 0.1667, 0.1111, 0.3333, 0.0, 0.3333, 1.185e-08, 0.1667, 0.8888, 0.3333, 0.8888, 0.1667, 0.9999, 0.1667, 0.9999, 0.3333, 0.5555, 0.5, 0.5555, 0.3333, 0.6666, 0.3333, 0.6666, 0.5, 0.4444, 0.1667, 0.4444, 0.0, 0.5555, 3.949e-08, 0.5555, 0.1667, 0.4444, 0.1667, 0.5555, 0.1667, 0.5555, 0.3333, 0.4444, 0.3333, 0.8888, 0.5, 0.8888, 0.3333, 0.9999, 0.3333, 0.9999, 0.5, 0.7777, 0.6667, 0.7777, 0.5, 0.8888, 0.5, 0.8888, 0.6667, 0.3333, 0.1667, 0.4444, 0.1667, 0.4444, 0.3333, 0.3333, 0.3333, 0.2222, 0.5, 0.2222, 0.3333, 0.3333, 0.3333, 0.3333, 0.5, 0.1111, 0.5, 1.027e-07, 0.5, 1.066e-07, 0.3333, 0.1111, 0.3333, 0.3333, 0.3333, 0.4444, 0.3333, 0.4444, 0.5, 0.3333, 0.5, 0.7777, 0.3333, 0.7777, 0.1667, 0.8888, 0.1667, 0.8888, 0.3333, 0.7777, 0.8333, 0.7777, 0.6667, 0.8888, 0.6667, 0.8888, 0.8333, 0.3333, 0.6667, 0.3333, 0.8333, 0.2222, 0.8333, 0.2222, 0.6667, 0.4444, 0.5, 0.4444, 0.3333, 0.5555, 0.3333, 0.5555, 0.5, 0.2222, 0.1667, 0.2222, 0.0, 0.3333, 1.58e-08, 0.3333, 0.1667, 0.5555, 0.1667, 0.6666, 0.1667, 0.6666, 0.3333, 0.5555, 0.3333, 0.1111, 0.8333, 0.1111, 0.6667, 0.2222, 0.6667, 0.2222, 0.8333, 0.6666, 0.8333, 0.6666, 0.6667, 0.7777, 0.6667, 0.7777, 0.8333, 0.1111, 0.6667, 0.1111, 0.8333, 9.478e-08, 0.8333, 9.478e-08, 0.6667, 0.1111, 0.6667, 0.1111, 0.5, 0.2222, 0.5, 0.2222, 0.6667, 0.6666, 1.0, 0.6666, 0.8333, 0.7777, 0.8333, 0.7777, 1.0, 0.4444, 0.5, 0.5555, 0.5, 0.5555, 0.6667, 0.4444, 0.6667, 0.2222, 1.0, 0.2222, 0.8333, 0.3333, 0.8333, 0.3333, 1.0, 0.4444, 0.8333, 0.4444, 0.6667, 0.5555, 0.6667, 0.5555, 0.8333, 0.5555, 0.8333, 0.5555, 1.0, 0.4444, 1.0, 0.4444, 0.8333, 0.6666, 0.3333, 0.6666, 0.1667, 0.7777, 0.1667, 0.7777, 0.3333, 0.5555, 1.0, 0.5555, 0.8333, 0.6666, 0.8333, 0.6666, 1.0, 0.6666, 0.3333, 0.7777, 0.3333, 0.7777, 0.5, 0.6666, 0.5, 0.3333, 0.8333, 0.3333, 0.6667, 0.4444, 0.6667, 0.4444, 0.8333, 0.3333, 0.1667, 0.3333, 0.3333, 0.2222, 0.3333, 0.2222, 0.1667, 0.6666, 0.6667, 0.6666, 0.8333, 0.5555, 0.8333, 0.5555, 0.6667, 0.3333, 0.6667, 0.3333, 0.5, 0.4444, 0.5, 0.4444, 0.6667, 3.159e-07, 1.0, 3.159e-07, 0.8333, 0.1111, 0.8333, 0.1111, 1.0, 0.6666, 0.5, 0.7777, 0.5, 0.7777, 0.6667, 0.6666, 0.6667, 0.7777, 0.1667, 0.7777, 3.159e-08, 0.8888, 1.58e-08, 0.8888, 0.1667, 0.2222, 0.1667, 0.2222, 0.3333, 0.1111, 0.3333, 0.1111, 0.1667, 0.8888, 0.8333, 0.8888, 1.0, 0.7777, 1.0, 0.7777, 0.8333, 0.3333, 0.1667, 0.3333, 0.0, 0.4444, 3.949e-08, 0.4444, 0.1667, 0.1111, 1.0, 0.1111, 0.8333, 0.2222, 0.8333, 0.2222, 1.0, 0.1111, 0.3333, 0.2222, 0.3333, 0.2222, 0.5, 0.1111, 0.5, 0.8888, 0.8333, 0.8888, 0.6667, 0.9999, 0.6667, 0.9999, 0.8333, 0.8888, 0.1667, 0.8888, 3.159e-08, 0.9999, 3.159e-08, 0.9999, 0.1667, 0.9999, 0.5, 0.9999, 0.6667, 0.8888, 0.6667, 0.8888, 0.5, 0.2222, 0.6667, 0.2222, 0.5, 0.3333, 0.5, 0.3333, 0.6667, 0.8888, 1.0, 0.8888, 0.8333, 0.9999, 0.8333, 0.9999, 1.0, 0.5555, 0.5, 0.6666, 0.5, 0.6666, 0.6667, 0.5555, 0.6667, 0.3333, 1.0, 0.3333, 0.8333, 0.4444, 0.8333, 0.4444, 1.0, 0.7777, 0.5, 0.7777, 0.3333, 0.8888, 0.3333, 0.8888, 0.5, 0.1111, 1.58e-08, 0.1111, 0.1667, 0.0, 0.1667, 0.0, 0.0, 0.5555, 0.1667, 0.5555, 0.0, 0.6666, 3.949e-08, 0.6666, 0.1667, 0.1111, 0.1667, 0.1111, 0.0, 0.2222, 1.58e-08, 0.2222, 0.1667, 1.027e-07, 0.5, 0.1111, 0.5, 0.1111, 0.6667, 1.185e-07, 0.6667, 0.6666, 0.1667, 0.6666, 1.58e-08, 0.7777, 0.0, 0.7777, 0.1667])
me_cube_002.materials.append(mat_material_002)
me_cube_002.update()

# ---- objects
ob_cylinder = bpy.data.objects.new('Cylinder', me_cylinder)
ob_cube = bpy.data.objects.new('Cube', me_cube_001)
ob_cylinder_001 = bpy.data.objects.new('Cylinder.001', me_cylinder_001)
ob_cube_001 = bpy.data.objects.new('Cube.001', me_cube_002)

# ---- transforms, parenting, visibility, modifiers, constraints
ob_cylinder.location = (0.0, -8.049, 0.0)
ob_cylinder.scale = (0.3169, 0.3169, 1.962)
ob_cube.location = (0.0, -4.412, 0.4573)
ob_cube.scale = (6.287, 0.07504, 0.3735)
ob_cylinder_001.location = (0.0, -0.1773, 0.0)
ob_cylinder_001.scale = (0.3169, 0.3169, 1.962)
ob_cube_001.location = (5.64, -0.1462, 5.254)
ob_cube_001.rotation_euler = (0.1305, -0.0, 0.0)
ob_cube_001.scale = (0.7014, 4.411, 0.07628)

# ---- collection membership
col_collection.objects.link(ob_cylinder)
col_collection.objects.link(ob_cube)
col_collection.objects.link(ob_cylinder_001)
col_collection.objects.link(ob_cube_001)

# ---- scene / render settings (as saved in the file)
scene.frame_start = 1; scene.frame_end = 250; scene.frame_set(1)
scene.render.engine = 'BLENDER_EEVEE_NEXT'
scene.cycles.sampling_pattern = 'TABULATED_SOBOL'
scene.view_settings.view_transform = 'Filmic'
bpy.context.view_layer.update()

# ---- added for rendering (the .blend has no active camera and no usable light): camera, sun
cam_auto = bpy.data.cameras.new('AutoCamera')
cam_auto.lens = 50.0
cam_auto.sensor_width = 36.0
cam_auto.clip_end = 1000.0
ob_auto_camera = bpy.data.objects.new('AutoCamera', cam_auto)
scene.collection.objects.link(ob_auto_camera)
ob_auto_camera.location = (15.2627, -18.4287, 15.1421)
ob_auto_camera.rotation_euler = (1.09748, -7.21219e-08, 0.694738)
scene.camera = ob_auto_camera
light_auto_sun = bpy.data.lights.new('AutoSun', 'SUN')
light_auto_sun.energy = 3.0
light_auto_sun.angle = 0.0523599
ob_auto_sun = bpy.data.objects.new('AutoSun', light_auto_sun)
scene.collection.objects.link(ob_auto_sun)
ob_auto_sun.rotation_euler = (0.872665, 0.174533, 0.523599)
bpy.context.view_layer.update()
